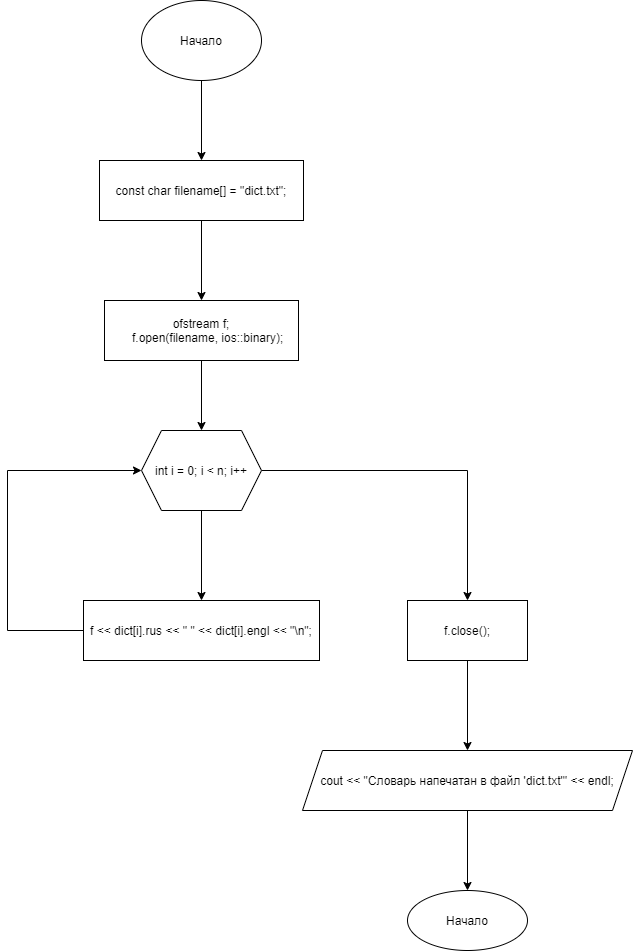

The diagram above was exported from draw.io. Its source (the exported page's mxGraphModel, read from the mxfile embedded in the PNG):
<mxGraphModel dx="1038" dy="649" grid="1" gridSize="10" guides="1" tooltips="1" connect="1" arrows="1" fold="1" page="1" pageScale="1" pageWidth="827" pageHeight="1169" math="0" shadow="0">
  <root>
    <mxCell id="0" />
    <mxCell id="1" parent="0" />
    <mxCell id="u6-D3o3UUf--B-m5OEGy-3" value="" style="edgeStyle=orthogonalEdgeStyle;rounded=0;orthogonalLoop=1;jettySize=auto;html=1;" parent="1" source="u6-D3o3UUf--B-m5OEGy-1" target="u6-D3o3UUf--B-m5OEGy-2" edge="1">
      <mxGeometry relative="1" as="geometry" />
    </mxCell>
    <mxCell id="u6-D3o3UUf--B-m5OEGy-1" value="Начало" style="ellipse;whiteSpace=wrap;html=1;" parent="1" vertex="1">
      <mxGeometry x="354" y="40" width="120" height="80" as="geometry" />
    </mxCell>
    <mxCell id="u6-D3o3UUf--B-m5OEGy-5" value="" style="edgeStyle=orthogonalEdgeStyle;rounded=0;orthogonalLoop=1;jettySize=auto;html=1;" parent="1" source="u6-D3o3UUf--B-m5OEGy-2" target="u6-D3o3UUf--B-m5OEGy-4" edge="1">
      <mxGeometry relative="1" as="geometry" />
    </mxCell>
    <mxCell id="u6-D3o3UUf--B-m5OEGy-2" value="const char filename[] = &quot;dict.txt&quot;;" style="whiteSpace=wrap;html=1;" parent="1" vertex="1">
      <mxGeometry x="312" y="200" width="204" height="60" as="geometry" />
    </mxCell>
    <mxCell id="u6-D3o3UUf--B-m5OEGy-7" value="" style="edgeStyle=orthogonalEdgeStyle;rounded=0;orthogonalLoop=1;jettySize=auto;html=1;" parent="1" source="u6-D3o3UUf--B-m5OEGy-4" target="u6-D3o3UUf--B-m5OEGy-6" edge="1">
      <mxGeometry relative="1" as="geometry" />
    </mxCell>
    <mxCell id="u6-D3o3UUf--B-m5OEGy-4" value="ofstream f;&#10;    f.open(filename, ios::binary);" style="whiteSpace=wrap;html=1;" parent="1" vertex="1">
      <mxGeometry x="317" y="340" width="194" height="60" as="geometry" />
    </mxCell>
    <mxCell id="u6-D3o3UUf--B-m5OEGy-11" value="" style="edgeStyle=orthogonalEdgeStyle;rounded=0;orthogonalLoop=1;jettySize=auto;html=1;" parent="1" source="u6-D3o3UUf--B-m5OEGy-6" target="u6-D3o3UUf--B-m5OEGy-10" edge="1">
      <mxGeometry relative="1" as="geometry" />
    </mxCell>
    <mxCell id="u6-D3o3UUf--B-m5OEGy-14" value="" style="edgeStyle=orthogonalEdgeStyle;rounded=0;orthogonalLoop=1;jettySize=auto;html=1;" parent="1" source="u6-D3o3UUf--B-m5OEGy-6" target="u6-D3o3UUf--B-m5OEGy-13" edge="1">
      <mxGeometry relative="1" as="geometry" />
    </mxCell>
    <mxCell id="u6-D3o3UUf--B-m5OEGy-6" value="int i = 0; i &lt; n; i++" style="shape=hexagon;perimeter=hexagonPerimeter2;whiteSpace=wrap;html=1;fixedSize=1;" parent="1" vertex="1">
      <mxGeometry x="354" y="470" width="120" height="80" as="geometry" />
    </mxCell>
    <mxCell id="u6-D3o3UUf--B-m5OEGy-12" style="edgeStyle=orthogonalEdgeStyle;rounded=0;orthogonalLoop=1;jettySize=auto;html=1;entryX=0;entryY=0.5;entryDx=0;entryDy=0;" parent="1" source="u6-D3o3UUf--B-m5OEGy-10" target="u6-D3o3UUf--B-m5OEGy-6" edge="1">
      <mxGeometry relative="1" as="geometry">
        <Array as="points">
          <mxPoint x="220" y="670" />
          <mxPoint x="220" y="510" />
        </Array>
      </mxGeometry>
    </mxCell>
    <mxCell id="u6-D3o3UUf--B-m5OEGy-10" value="f &lt;&lt; dict[i].rus &lt;&lt; &quot; &quot; &lt;&lt; dict[i].engl &lt;&lt; &quot;\n&quot;;" style="whiteSpace=wrap;html=1;" parent="1" vertex="1">
      <mxGeometry x="296" y="640" width="236" height="60" as="geometry" />
    </mxCell>
    <mxCell id="u6-D3o3UUf--B-m5OEGy-16" value="" style="edgeStyle=orthogonalEdgeStyle;rounded=0;orthogonalLoop=1;jettySize=auto;html=1;" parent="1" source="u6-D3o3UUf--B-m5OEGy-13" target="u6-D3o3UUf--B-m5OEGy-15" edge="1">
      <mxGeometry relative="1" as="geometry" />
    </mxCell>
    <mxCell id="u6-D3o3UUf--B-m5OEGy-13" value="f.close();" style="whiteSpace=wrap;html=1;" parent="1" vertex="1">
      <mxGeometry x="620" y="640" width="120" height="60" as="geometry" />
    </mxCell>
    <mxCell id="u6-D3o3UUf--B-m5OEGy-20" value="" style="edgeStyle=orthogonalEdgeStyle;rounded=0;orthogonalLoop=1;jettySize=auto;html=1;" parent="1" source="u6-D3o3UUf--B-m5OEGy-15" target="u6-D3o3UUf--B-m5OEGy-19" edge="1">
      <mxGeometry relative="1" as="geometry" />
    </mxCell>
    <mxCell id="u6-D3o3UUf--B-m5OEGy-15" value="cout &lt;&lt; &quot;Словарь напечатан в файл 'dict.txt'&quot; &lt;&lt; endl;" style="shape=parallelogram;perimeter=parallelogramPerimeter;whiteSpace=wrap;html=1;fixedSize=1;" parent="1" vertex="1">
      <mxGeometry x="515" y="790" width="330" height="60" as="geometry" />
    </mxCell>
    <mxCell id="u6-D3o3UUf--B-m5OEGy-19" value="Начало" style="ellipse;whiteSpace=wrap;html=1;" parent="1" vertex="1">
      <mxGeometry x="620" y="930" width="120" height="60" as="geometry" />
    </mxCell>
  </root>
</mxGraphModel>